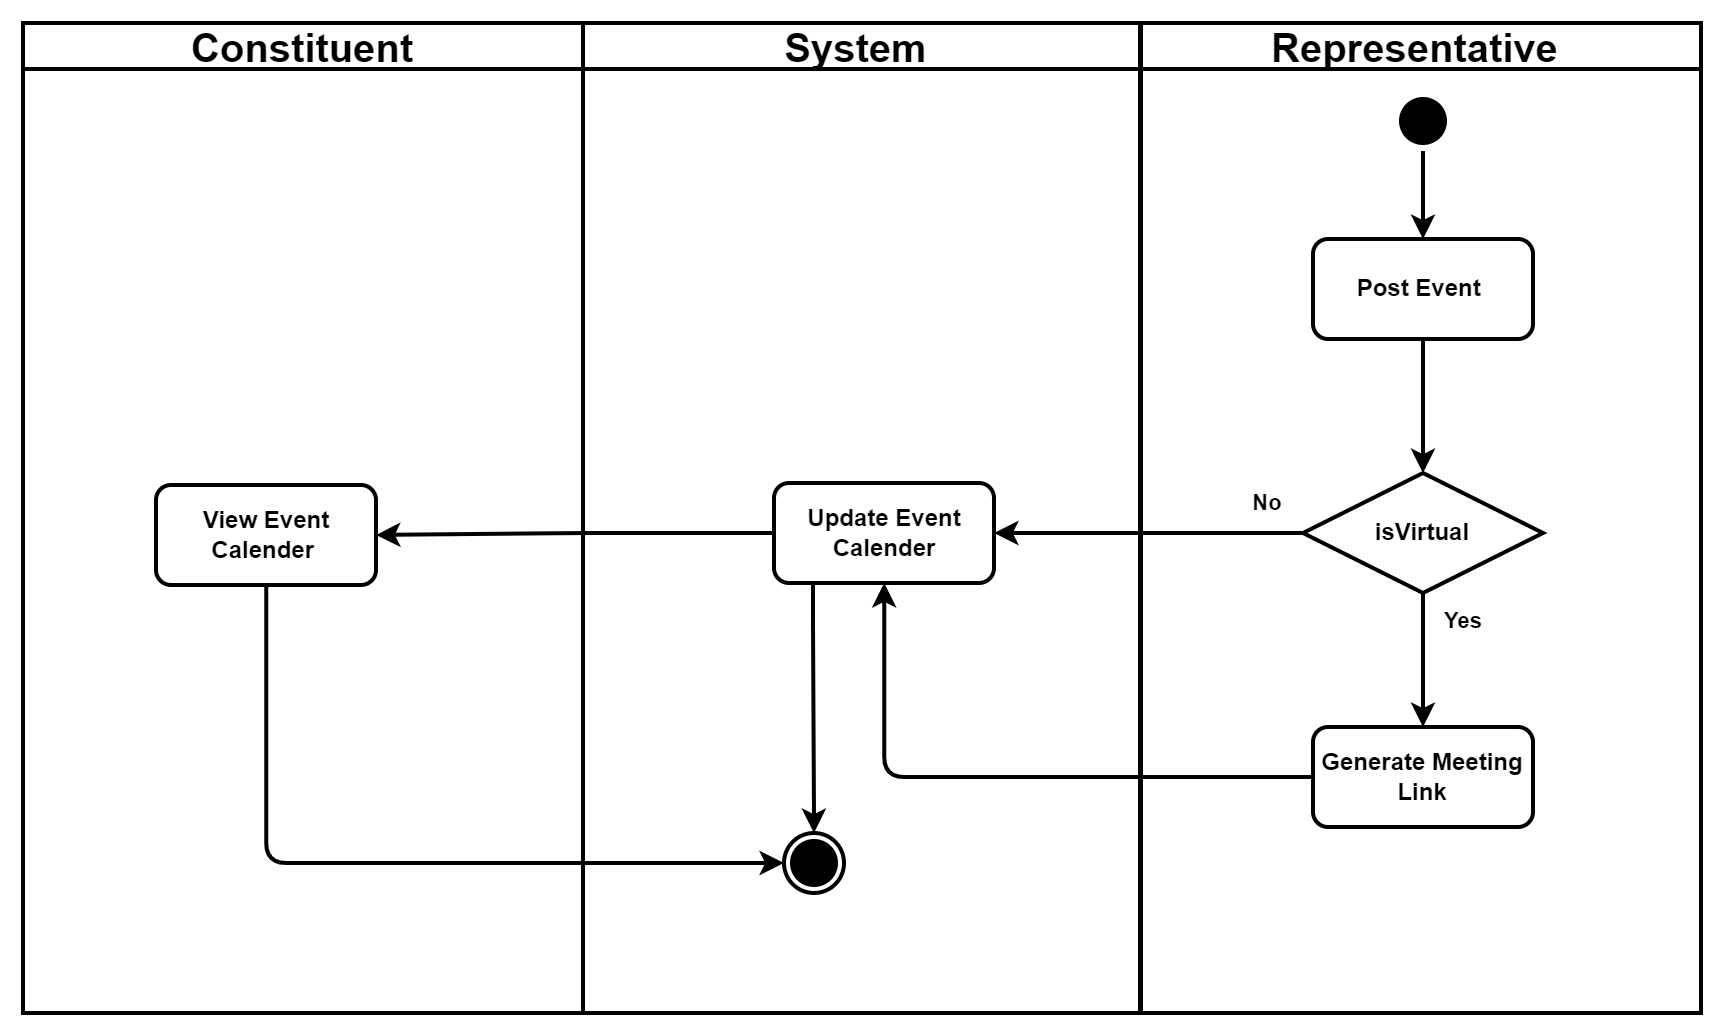

The diagram above was exported from draw.io. Its source (the exported page's mxGraphModel, read from the mxfile embedded in the PNG):
<mxGraphModel dx="1760" dy="1944" grid="0" gridSize="10" guides="1" tooltips="1" connect="1" arrows="1" fold="1" page="0" pageScale="1" pageWidth="1169" pageHeight="826" background="none" math="0" shadow="0">
  <root>
    <mxCell id="0" />
    <mxCell id="1" parent="0" />
    <mxCell id="2" value="Constituent" style="swimlane;whiteSpace=wrap;fontSize=20;fontStyle=1;strokeWidth=2;" vertex="1" parent="1">
      <mxGeometry x="2084" y="2006" width="280" height="495" as="geometry" />
    </mxCell>
    <mxCell id="3" value="View Event Calender " style="fontSize=12;fontStyle=1;strokeWidth=2;whiteSpace=wrap;rounded=1;" vertex="1" parent="2">
      <mxGeometry x="66.5" y="231" width="110" height="50" as="geometry" />
    </mxCell>
    <mxCell id="4" value="System " style="swimlane;whiteSpace=wrap;fontSize=20;fontStyle=1;strokeWidth=2;" vertex="1" parent="1">
      <mxGeometry x="2364" y="2006" width="278.5" height="495" as="geometry" />
    </mxCell>
    <mxCell id="5" value="Update Event Calender" style="fontSize=12;fontStyle=1;strokeWidth=2;whiteSpace=wrap;rounded=1;" vertex="1" parent="4">
      <mxGeometry x="95.5" y="230" width="110" height="50" as="geometry" />
    </mxCell>
    <mxCell id="6" value="Representative " style="swimlane;whiteSpace=wrap;fontSize=20;fontStyle=1;strokeWidth=2;fillColor=default;" vertex="1" parent="1">
      <mxGeometry x="2643" y="2006" width="280" height="495" as="geometry" />
    </mxCell>
    <mxCell id="7" value="Post Event " style="fontSize=12;fontStyle=1;strokeWidth=2;whiteSpace=wrap;rounded=1;" vertex="1" parent="6">
      <mxGeometry x="86" y="108" width="110" height="50" as="geometry" />
    </mxCell>
    <mxCell id="8" style="edgeStyle=orthogonalEdgeStyle;rounded=1;orthogonalLoop=1;jettySize=auto;html=1;strokeWidth=2;curved=0;" edge="1" source="5" target="3" parent="1">
      <mxGeometry relative="1" as="geometry" />
    </mxCell>
    <mxCell id="9" style="edgeStyle=orthogonalEdgeStyle;rounded=1;orthogonalLoop=1;jettySize=auto;html=1;strokeWidth=2;curved=0;" edge="1" source="11" target="5" parent="1">
      <mxGeometry relative="1" as="geometry" />
    </mxCell>
    <mxCell id="10" style="edgeStyle=orthogonalEdgeStyle;rounded=0;orthogonalLoop=1;jettySize=auto;html=1;entryX=0.5;entryY=0;entryDx=0;entryDy=0;strokeWidth=2;" edge="1" source="11" target="13" parent="1">
      <mxGeometry relative="1" as="geometry" />
    </mxCell>
    <mxCell id="11" value="isVirtual" style="rhombus;fontSize=12;fontStyle=1;strokeWidth=2;whiteSpace=wrap;" vertex="1" parent="1">
      <mxGeometry x="2724" y="2231" width="120" height="60" as="geometry" />
    </mxCell>
    <mxCell id="12" style="edgeStyle=orthogonalEdgeStyle;rounded=1;orthogonalLoop=1;jettySize=auto;html=1;strokeWidth=2;curved=0;" edge="1" source="13" target="5" parent="1">
      <mxGeometry relative="1" as="geometry" />
    </mxCell>
    <mxCell id="13" value="Generate Meeting Link" style="fontSize=12;fontStyle=1;strokeWidth=2;whiteSpace=wrap;rounded=1;" vertex="1" parent="1">
      <mxGeometry x="2729" y="2358" width="110" height="50" as="geometry" />
    </mxCell>
    <mxCell id="14" value="" style="ellipse;shape=endState;fontSize=20;fontStyle=1;strokeWidth=2;fillColor=#000000;" vertex="1" parent="1">
      <mxGeometry x="2464.5" y="2411" width="30" height="30" as="geometry" />
    </mxCell>
    <mxCell id="15" style="edgeStyle=orthogonalEdgeStyle;rounded=0;orthogonalLoop=1;jettySize=auto;html=1;strokeWidth=2;" edge="1" source="5" target="14" parent="1">
      <mxGeometry relative="1" as="geometry">
        <Array as="points">
          <mxPoint x="2479" y="2306" />
          <mxPoint x="2479" y="2306" />
        </Array>
      </mxGeometry>
    </mxCell>
    <mxCell id="16" style="edgeStyle=orthogonalEdgeStyle;rounded=0;orthogonalLoop=1;jettySize=auto;html=1;entryX=0.5;entryY=0;entryDx=0;entryDy=0;strokeWidth=2;" edge="1" source="7" target="11" parent="1">
      <mxGeometry relative="1" as="geometry" />
    </mxCell>
    <mxCell id="17" style="edgeStyle=orthogonalEdgeStyle;rounded=0;orthogonalLoop=1;jettySize=auto;html=1;strokeWidth=2;" edge="1" source="18" target="7" parent="1">
      <mxGeometry relative="1" as="geometry" />
    </mxCell>
    <mxCell id="18" value="" style="ellipse;shape=startState;fontSize=20;fontStyle=1;strokeWidth=2;fillColor=#000000;" vertex="1" parent="1">
      <mxGeometry x="2769" y="2040" width="30" height="30" as="geometry" />
    </mxCell>
    <mxCell id="19" style="edgeStyle=orthogonalEdgeStyle;rounded=1;orthogonalLoop=1;jettySize=auto;html=1;entryX=0;entryY=0.5;entryDx=0;entryDy=0;strokeWidth=2;curved=0;" edge="1" source="3" target="14" parent="1">
      <mxGeometry relative="1" as="geometry">
        <Array as="points">
          <mxPoint x="2206" y="2426" />
        </Array>
      </mxGeometry>
    </mxCell>
    <mxCell id="20" value="&lt;b&gt;&lt;font style=&quot;font-size: 11px;&quot;&gt;Yes&lt;/font&gt;&lt;/b&gt;" style="text;html=1;align=center;verticalAlign=middle;resizable=0;points=[];autosize=1;strokeColor=none;fillColor=none;strokeWidth=2;" vertex="1" parent="1">
      <mxGeometry x="2785" y="2292" width="37" height="26" as="geometry" />
    </mxCell>
    <mxCell id="21" value="&lt;b&gt;&lt;font style=&quot;font-size: 11px;&quot;&gt;No&lt;/font&gt;&lt;/b&gt;" style="text;html=1;align=center;verticalAlign=middle;resizable=0;points=[];autosize=1;strokeColor=none;fillColor=none;strokeWidth=2;" vertex="1" parent="1">
      <mxGeometry x="2689" y="2233" width="33" height="26" as="geometry" />
    </mxCell>
  </root>
</mxGraphModel>